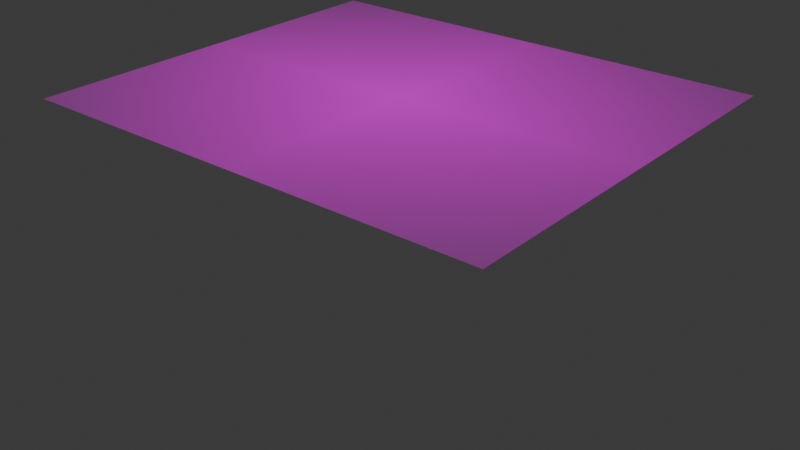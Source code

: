 # Source: butterfly.blend  (saved by Blender 5.1.30; exported with 4.5.12 LTS)
import bpy
from mathutils import Matrix  # noqa: F401  (used for matrix-valued properties, if any)

bpy.ops.wm.read_factory_settings(use_empty=True)
scene = bpy.context.scene
scene.name = 'Scene'

# ---- collections
col_collection = bpy.data.collections.new('Collection'); scene.collection.children.link(col_collection)

# ---- images (referenced by path relative to the original .blend; pixels are not part of the script)
import os
ASSET_DIR = os.environ.get("B2B_ASSET_DIR", "")  # directory of the original .blend (textures are referenced by path, not embedded)
HERE = os.path.dirname(os.path.abspath(__file__))  # packed textures are extracted next to this script under _unpacked/

def load_image(name, relpath, width, height, colorspace="sRGB"):
    """Load a texture the original file referenced (path relative to the .blend, or extracted next to this script)."""
    p = next((c for c in (os.path.join(HERE, relpath), os.path.join(ASSET_DIR, relpath)) if relpath and os.path.exists(c)), "")
    if p:
        img = bpy.data.images.load(p, check_existing=True)
        img.name = name
    else:  # same state as the original file: an image datablock whose file is absent (Cycles renders it pink)
        img = bpy.data.images.new(name, width, height)
        img.source = "FILE"
        img.filepath = "//" + (relpath or name)
    img.colorspace_settings.name = colorspace
    return img
img_butterfly_png = load_image('butterfly.png', 'butterfly.png', 1024, 1024, 'sRGB')

# ---- materials (node trees are filled in below, after node groups)
mat_empty = bpy.data.materials.new('Empty')

# ---- material node trees
mat_empty.use_nodes = True; mat_empty.node_tree.nodes.clear()
_N = mat_empty.node_tree.nodes; _L = mat_empty.node_tree.links
n0 = _N.new('ShaderNodeOutputMaterial'); n0.name = 'Material Output'; n0.location = (0, 0)
n1 = _N.new('ShaderNodeTexImage'); n1.name = 'Image Texture'; n1.location = (-400, 0)
n1.image = img_butterfly_png
n1.extension = 'CLIP'
n2 = _N.new('ShaderNodeBsdfPrincipled'); n2.name = 'Principled BSDF'; n2.location = (-200, 0)
_L.new(n1.outputs[0], n2.inputs[0])
_L.new(n1.outputs[1], n2.inputs[4])
_L.new(n2.outputs[0], n0.inputs[0])
n0.is_active_output = True

# ---- world
world_world = bpy.data.worlds.new('World'); scene.world = world_world
world_world.use_nodes = True; world_world.node_tree.nodes.clear()
_N = world_world.node_tree.nodes; _L = world_world.node_tree.links
n0 = _N.new('ShaderNodeOutputWorld'); n0.name = 'World Output'; n0.location = (200, 100)
n1 = _N.new('ShaderNodeBackground'); n1.name = 'Background'; n1.location = (-200, 100)
n1.inputs[0].default_value = (0.05088, 0.05088, 0.05088, 1.0)
_L.new(n1.outputs[0], n0.inputs[0])
n0.is_active_output = True
world_world.color = (0.05088, 0.05088, 0.05088)
world_world.sun_shadow_jitter_overblur = 0.0

# ---- meshes
me_empty = bpy.data.meshes.new('Empty')
me_empty.from_pydata([(-2.5, -2.136, 0.0), (2.5, -2.136, 0.0), (-2.5, 2.136, 0.0), (2.5, 2.136, 0.0), (0.1, -2.136, 0.0), (-0.1, -2.136, 0.0), (-0.1, 2.136, 0.0), (0.1, 2.136, 0.0)], [], [(4, 7, 6, 5), (4, 1, 3, 7), (0, 5, 6, 2)])
_uv = me_empty.uv_layers.new(name='UVMap')
_uv.uv.foreach_set('vector', [0.52, 0.0, 0.52, 1.0, 0.48, 1.0, 0.48, 0.0, 0.52, 0.0, 1.0, 0.0, 1.0, 1.0, 0.52, 1.0, 0.0, 0.0, 0.48, 0.0, 0.48, 1.0, 0.0, 1.0])
me_empty.materials.append(mat_empty)
me_empty.update()
arm_armature = bpy.data.armatures.new('Armature')  # bones are not reproduced

# ---- objects
ob_empty_001 = bpy.data.objects.new('Empty.001', me_empty)
ob_butterfly = bpy.data.objects.new('Butterfly', arm_armature)

# ---- transforms, parenting, visibility, modifiers, constraints
ob_empty_001.parent = ob_butterfly
ob_empty_001.location = (0.0, 0.0, 0.0)
_vg = ob_empty_001.vertex_groups.new(name='Bone')
for _i, _w in zip([0, 1, 2, 3, 4, 5, 6, 7], [0.5864, 0.5864, 0.5864, 0.5864, 0.7385, 0.7385, 0.7385, 0.7385]): _vg.add([_i], _w, 'REPLACE')
_vg = ob_empty_001.vertex_groups.new(name='wing.r')
_vg.add([1, 3, 4, 7], 1.0, 'REPLACE')
_vg = ob_empty_001.vertex_groups.new(name='wing.l')
_vg.add([0, 2, 5, 6], 1.0, 'REPLACE')
_m = ob_empty_001.modifiers.new('Armature', 'ARMATURE')
_m.object = ob_butterfly
ob_butterfly.location = (0.0, 0.0, 0.0)

# ---- collection membership
col_collection.objects.link(ob_empty_001)
col_collection.objects.link(ob_butterfly)

# ---- scene / render settings (as saved in the file)
scene.frame_start = 0; scene.frame_end = 30; scene.frame_set(8)
scene.render.engine = 'BLENDER_EEVEE_NEXT'
scene.render.fps = 30
scene.render.bake_bias = 0.0
scene.render.bake_samples = 0
scene.cycles.sampling_pattern = 'TABULATED_SOBOL'
scene.eevee.use_volume_custom_range = False
bpy.context.view_layer.update()

# ---- added for rendering (the .blend has no active camera and no usable light): camera, sun
cam_auto = bpy.data.cameras.new('AutoCamera')
cam_auto.lens = 50.0
cam_auto.sensor_width = 36.0
cam_auto.clip_end = 1000.0
ob_auto_camera = bpy.data.objects.new('AutoCamera', cam_auto)
scene.collection.objects.link(ob_auto_camera)
ob_auto_camera.location = (6.20601, -7.4461, 3.63541)
ob_auto_camera.rotation_euler = (1.09748, -7.21219e-08, 0.694738)
scene.camera = ob_auto_camera
light_auto_sun = bpy.data.lights.new('AutoSun', 'SUN')
light_auto_sun.energy = 3.0
light_auto_sun.angle = 0.0523599
ob_auto_sun = bpy.data.objects.new('AutoSun', light_auto_sun)
scene.collection.objects.link(ob_auto_sun)
ob_auto_sun.rotation_euler = (0.872665, 0.174533, 0.523599)
bpy.context.view_layer.update()
